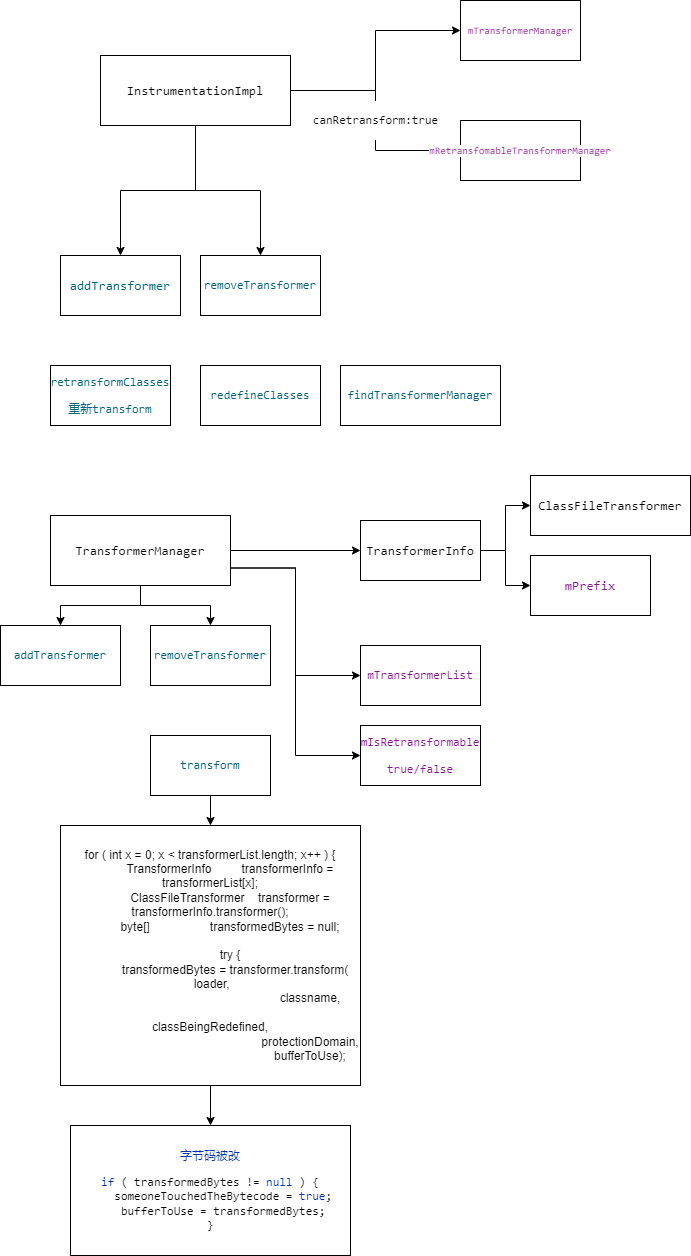

The diagram above was exported from draw.io. Its source (the exported page's mxGraphModel, read from the mxfile embedded in the PNG):
<mxGraphModel dx="1325" dy="517" grid="1" gridSize="10" guides="1" tooltips="1" connect="1" arrows="1" fold="1" page="1" pageScale="1" pageWidth="827" pageHeight="1169" math="0" shadow="0">
  <root>
    <mxCell id="0" />
    <mxCell id="1" parent="0" />
    <mxCell id="6" style="edgeStyle=orthogonalEdgeStyle;rounded=0;orthogonalLoop=1;jettySize=auto;html=1;exitX=1;exitY=0.5;exitDx=0;exitDy=0;" edge="1" parent="1" source="2" target="4">
      <mxGeometry relative="1" as="geometry" />
    </mxCell>
    <mxCell id="7" value="&lt;div style=&quot;background-color:#ffffff;color:#080808&quot;&gt;&lt;pre style=&quot;font-family:'JetBrains Mono',monospace;font-size:9.0pt;&quot;&gt;&lt;div&gt;&lt;pre style=&quot;font-family:'JetBrains Mono',monospace;font-size:9.0pt;&quot;&gt;canRetransform:true&lt;/pre&gt;&lt;/div&gt;&lt;/pre&gt;&lt;/div&gt;" style="edgeStyle=orthogonalEdgeStyle;rounded=0;orthogonalLoop=1;jettySize=auto;html=1;exitX=1;exitY=0.5;exitDx=0;exitDy=0;" edge="1" parent="1" source="2" target="5">
      <mxGeometry relative="1" as="geometry" />
    </mxCell>
    <mxCell id="9" style="edgeStyle=orthogonalEdgeStyle;rounded=0;orthogonalLoop=1;jettySize=auto;html=1;exitX=0.5;exitY=1;exitDx=0;exitDy=0;entryX=0.5;entryY=0;entryDx=0;entryDy=0;" edge="1" parent="1" source="2" target="3">
      <mxGeometry relative="1" as="geometry" />
    </mxCell>
    <mxCell id="10" style="edgeStyle=orthogonalEdgeStyle;rounded=0;orthogonalLoop=1;jettySize=auto;html=1;exitX=0.5;exitY=1;exitDx=0;exitDy=0;entryX=0.5;entryY=0;entryDx=0;entryDy=0;" edge="1" parent="1" source="2" target="8">
      <mxGeometry relative="1" as="geometry" />
    </mxCell>
    <mxCell id="2" value="&lt;div style=&quot;background-color:#ffffff;color:#080808&quot;&gt;&lt;pre style=&quot;font-family:'JetBrains Mono',monospace;font-size:9.8pt;&quot;&gt;&lt;span style=&quot;color:#000000;&quot;&gt;InstrumentationImpl&lt;/span&gt;&lt;/pre&gt;&lt;/div&gt;" style="rounded=0;whiteSpace=wrap;html=1;" vertex="1" parent="1">
      <mxGeometry x="10" y="190" width="190" height="70" as="geometry" />
    </mxCell>
    <mxCell id="3" value="&lt;div style=&quot;background-color:#ffffff;color:#080808&quot;&gt;&lt;pre style=&quot;font-family:'JetBrains Mono',monospace;font-size:9.8pt;&quot;&gt;&lt;span style=&quot;color:#00627a;&quot;&gt;addTransformer&lt;/span&gt;&lt;/pre&gt;&lt;/div&gt;" style="rounded=0;whiteSpace=wrap;html=1;" vertex="1" parent="1">
      <mxGeometry x="-30" y="390" width="120" height="60" as="geometry" />
    </mxCell>
    <mxCell id="4" value="&lt;div style=&quot;background-color:#ffffff;color:#080808&quot;&gt;&lt;pre style=&quot;font-family:'JetBrains Mono',monospace;font-size:7.5pt;&quot;&gt;&lt;span style=&quot;color:#871094;&quot;&gt;mTransformerManager&lt;/span&gt;&lt;/pre&gt;&lt;/div&gt;" style="rounded=0;whiteSpace=wrap;html=1;" vertex="1" parent="1">
      <mxGeometry x="370" y="135" width="120" height="60" as="geometry" />
    </mxCell>
    <mxCell id="5" value="&lt;div style=&quot;background-color:#ffffff;color:#080808&quot;&gt;&lt;pre style=&quot;font-family:'JetBrains Mono',monospace;font-size:7.5pt;&quot;&gt;&lt;span style=&quot;color:#871094;&quot;&gt;mRetransfomableTransformerManager&lt;/span&gt;&lt;/pre&gt;&lt;/div&gt;" style="rounded=0;whiteSpace=wrap;html=1;" vertex="1" parent="1">
      <mxGeometry x="370" y="255" width="120" height="60" as="geometry" />
    </mxCell>
    <mxCell id="8" value="&lt;div style=&quot;background-color:#ffffff;color:#080808&quot;&gt;&lt;pre style=&quot;font-family:'JetBrains Mono',monospace;font-size:9.0pt;&quot;&gt;&lt;span style=&quot;color:#00627a;&quot;&gt;removeTransformer&lt;/span&gt;&lt;/pre&gt;&lt;/div&gt;" style="rounded=0;whiteSpace=wrap;html=1;" vertex="1" parent="1">
      <mxGeometry x="110" y="390" width="120" height="60" as="geometry" />
    </mxCell>
    <mxCell id="11" value="&lt;div style=&quot;background-color: rgb(255, 255, 255);&quot;&gt;&lt;pre style=&quot;color: rgb(8, 8, 8); font-family: &amp;quot;JetBrains Mono&amp;quot;, monospace; font-size: 9pt;&quot;&gt;&lt;span style=&quot;color:#00627a;&quot;&gt;retransformClasses&lt;/span&gt;&lt;/pre&gt;&lt;pre style=&quot;&quot;&gt;&lt;font style=&quot;font-family: &amp;quot;JetBrains Mono&amp;quot;, monospace; font-size: 9pt;&quot; color=&quot;#00627a&quot;&gt;重新&lt;/font&gt;&lt;font face=&quot;JetBrains Mono, monospace&quot; color=&quot;#00627a&quot;&gt;transform&lt;/font&gt;&lt;/pre&gt;&lt;/div&gt;" style="rounded=0;whiteSpace=wrap;html=1;" vertex="1" parent="1">
      <mxGeometry x="-40" y="500" width="120" height="60" as="geometry" />
    </mxCell>
    <mxCell id="12" value="&lt;div style=&quot;background-color: rgb(255, 255, 255);&quot;&gt;&lt;pre style=&quot;&quot;&gt;&lt;font face=&quot;JetBrains Mono, monospace&quot; color=&quot;#00627a&quot;&gt;redefineClasses&lt;/font&gt;&lt;/pre&gt;&lt;/div&gt;" style="rounded=0;whiteSpace=wrap;html=1;" vertex="1" parent="1">
      <mxGeometry x="110" y="500" width="120" height="60" as="geometry" />
    </mxCell>
    <mxCell id="13" value="&lt;div style=&quot;background-color:#ffffff;color:#080808&quot;&gt;&lt;pre style=&quot;font-family:'JetBrains Mono',monospace;font-size:9.0pt;&quot;&gt;&lt;span style=&quot;color:#00627a;&quot;&gt;findTransformerManager&lt;/span&gt;&lt;/pre&gt;&lt;/div&gt;" style="rounded=0;whiteSpace=wrap;html=1;" vertex="1" parent="1">
      <mxGeometry x="250" y="500" width="160" height="60" as="geometry" />
    </mxCell>
    <mxCell id="16" style="edgeStyle=orthogonalEdgeStyle;rounded=0;orthogonalLoop=1;jettySize=auto;html=1;exitX=1;exitY=0.5;exitDx=0;exitDy=0;" edge="1" parent="1" source="14" target="15">
      <mxGeometry relative="1" as="geometry" />
    </mxCell>
    <mxCell id="27" style="edgeStyle=orthogonalEdgeStyle;rounded=0;orthogonalLoop=1;jettySize=auto;html=1;exitX=1;exitY=0.75;exitDx=0;exitDy=0;entryX=0;entryY=0.5;entryDx=0;entryDy=0;" edge="1" parent="1" source="14" target="24">
      <mxGeometry relative="1" as="geometry" />
    </mxCell>
    <mxCell id="29" style="edgeStyle=orthogonalEdgeStyle;rounded=0;orthogonalLoop=1;jettySize=auto;html=1;exitX=1;exitY=0.75;exitDx=0;exitDy=0;entryX=0;entryY=0.5;entryDx=0;entryDy=0;" edge="1" parent="1" source="14" target="28">
      <mxGeometry relative="1" as="geometry" />
    </mxCell>
    <mxCell id="32" style="edgeStyle=orthogonalEdgeStyle;rounded=0;orthogonalLoop=1;jettySize=auto;html=1;exitX=0.5;exitY=1;exitDx=0;exitDy=0;" edge="1" parent="1" source="14" target="30">
      <mxGeometry relative="1" as="geometry" />
    </mxCell>
    <mxCell id="33" style="edgeStyle=orthogonalEdgeStyle;rounded=0;orthogonalLoop=1;jettySize=auto;html=1;exitX=0.5;exitY=1;exitDx=0;exitDy=0;" edge="1" parent="1" source="14" target="31">
      <mxGeometry relative="1" as="geometry" />
    </mxCell>
    <mxCell id="14" value="&lt;div style=&quot;background-color:#ffffff;color:#080808&quot;&gt;&lt;pre style=&quot;font-family:'JetBrains Mono',monospace;font-size:9.8pt;&quot;&gt;&lt;span style=&quot;color:#000000;&quot;&gt;TransformerManager&lt;/span&gt;&lt;/pre&gt;&lt;/div&gt;" style="rounded=0;whiteSpace=wrap;html=1;" vertex="1" parent="1">
      <mxGeometry x="-40" y="650" width="180" height="70" as="geometry" />
    </mxCell>
    <mxCell id="19" style="edgeStyle=orthogonalEdgeStyle;rounded=0;orthogonalLoop=1;jettySize=auto;html=1;exitX=1;exitY=0.5;exitDx=0;exitDy=0;" edge="1" parent="1" source="15" target="17">
      <mxGeometry relative="1" as="geometry" />
    </mxCell>
    <mxCell id="23" style="edgeStyle=orthogonalEdgeStyle;rounded=0;orthogonalLoop=1;jettySize=auto;html=1;exitX=1;exitY=0.5;exitDx=0;exitDy=0;" edge="1" parent="1" source="15" target="18">
      <mxGeometry relative="1" as="geometry" />
    </mxCell>
    <mxCell id="15" value="&lt;div style=&quot;background-color:#ffffff;color:#080808&quot;&gt;&lt;pre style=&quot;font-family:'JetBrains Mono',monospace;font-size:9.8pt;&quot;&gt;&lt;span style=&quot;color:#000000;&quot;&gt;TransformerInfo&lt;/span&gt;&lt;/pre&gt;&lt;/div&gt;" style="rounded=0;whiteSpace=wrap;html=1;" vertex="1" parent="1">
      <mxGeometry x="270" y="655" width="120" height="60" as="geometry" />
    </mxCell>
    <mxCell id="17" value="&lt;div style=&quot;background-color:#ffffff;color:#080808&quot;&gt;&lt;pre style=&quot;font-family:'JetBrains Mono',monospace;font-size:9.8pt;&quot;&gt;&lt;span style=&quot;color:#000000;&quot;&gt;ClassFileTransformer&lt;/span&gt;&lt;/pre&gt;&lt;/div&gt;" style="rounded=0;whiteSpace=wrap;html=1;" vertex="1" parent="1">
      <mxGeometry x="440" y="610" width="160" height="60" as="geometry" />
    </mxCell>
    <mxCell id="18" value="&lt;div style=&quot;background-color:#ffffff;color:#080808&quot;&gt;&lt;pre style=&quot;font-family:'JetBrains Mono',monospace;font-size:9.8pt;&quot;&gt;&lt;span style=&quot;color:#871094;&quot;&gt;mPrefix&lt;/span&gt;&lt;/pre&gt;&lt;/div&gt;" style="rounded=0;whiteSpace=wrap;html=1;" vertex="1" parent="1">
      <mxGeometry x="440" y="690" width="120" height="60" as="geometry" />
    </mxCell>
    <mxCell id="24" value="&lt;div style=&quot;background-color:#ffffff;color:#080808&quot;&gt;&lt;pre style=&quot;font-family:'JetBrains Mono',monospace;font-size:9.0pt;&quot;&gt;&lt;span style=&quot;color:#871094;&quot;&gt;mTransformerList&lt;/span&gt;&lt;/pre&gt;&lt;/div&gt;" style="rounded=0;whiteSpace=wrap;html=1;" vertex="1" parent="1">
      <mxGeometry x="270" y="780" width="120" height="60" as="geometry" />
    </mxCell>
    <mxCell id="28" value="&lt;div style=&quot;background-color: rgb(255, 255, 255);&quot;&gt;&lt;pre style=&quot;&quot;&gt;&lt;font face=&quot;JetBrains Mono, monospace&quot; color=&quot;#871094&quot;&gt;mIsRetransformable&lt;/font&gt;&lt;font face=&quot;JetBrains Mono, monospace&quot; color=&quot;#080808&quot;&gt;&lt;span style=&quot;font-size: 9pt;&quot;&gt;&lt;br&gt;&lt;/span&gt;&lt;/font&gt;&lt;/pre&gt;&lt;pre style=&quot;&quot;&gt;&lt;font face=&quot;JetBrains Mono, monospace&quot; color=&quot;#871094&quot;&gt;true/false&lt;/font&gt;&lt;/pre&gt;&lt;/div&gt;" style="rounded=0;whiteSpace=wrap;html=1;" vertex="1" parent="1">
      <mxGeometry x="270" y="860" width="120" height="60" as="geometry" />
    </mxCell>
    <mxCell id="30" value="&lt;div style=&quot;background-color:#ffffff;color:#080808&quot;&gt;&lt;pre style=&quot;font-family:'JetBrains Mono',monospace;font-size:9.0pt;&quot;&gt;&lt;span style=&quot;color:#00627a;&quot;&gt;addTransformer&lt;/span&gt;&lt;/pre&gt;&lt;/div&gt;" style="rounded=0;whiteSpace=wrap;html=1;" vertex="1" parent="1">
      <mxGeometry x="-90" y="760" width="120" height="60" as="geometry" />
    </mxCell>
    <mxCell id="31" value="&lt;div style=&quot;background-color:#ffffff;color:#080808&quot;&gt;&lt;pre style=&quot;font-family:'JetBrains Mono',monospace;font-size:9.0pt;&quot;&gt;&lt;span style=&quot;color:#00627a;&quot;&gt;removeTransformer&lt;/span&gt;&lt;/pre&gt;&lt;/div&gt;" style="rounded=0;whiteSpace=wrap;html=1;" vertex="1" parent="1">
      <mxGeometry x="60" y="760" width="120" height="60" as="geometry" />
    </mxCell>
    <mxCell id="37" style="edgeStyle=orthogonalEdgeStyle;rounded=0;orthogonalLoop=1;jettySize=auto;html=1;exitX=0.5;exitY=1;exitDx=0;exitDy=0;" edge="1" parent="1" source="34" target="35">
      <mxGeometry relative="1" as="geometry" />
    </mxCell>
    <mxCell id="34" value="&lt;div style=&quot;background-color:#ffffff;color:#080808&quot;&gt;&lt;pre style=&quot;font-family:'JetBrains Mono',monospace;font-size:9.0pt;&quot;&gt;&lt;span style=&quot;color:#00627a;&quot;&gt;transform&lt;/span&gt;&lt;/pre&gt;&lt;/div&gt;" style="rounded=0;whiteSpace=wrap;html=1;" vertex="1" parent="1">
      <mxGeometry x="60" y="870" width="120" height="60" as="geometry" />
    </mxCell>
    <mxCell id="38" style="edgeStyle=orthogonalEdgeStyle;rounded=0;orthogonalLoop=1;jettySize=auto;html=1;exitX=0.5;exitY=1;exitDx=0;exitDy=0;entryX=0.5;entryY=0;entryDx=0;entryDy=0;" edge="1" parent="1" source="35" target="36">
      <mxGeometry relative="1" as="geometry" />
    </mxCell>
    <mxCell id="35" value="&lt;div&gt;for ( int x = 0; x &amp;lt; transformerList.length; x++ ) {&lt;/div&gt;&lt;div&gt;&amp;nbsp; &amp;nbsp; &amp;nbsp; &amp;nbsp; &amp;nbsp; &amp;nbsp; TransformerInfo&amp;nbsp; &amp;nbsp; &amp;nbsp; &amp;nbsp; &amp;nbsp;transformerInfo = transformerList[x];&lt;/div&gt;&lt;div&gt;&amp;nbsp; &amp;nbsp; &amp;nbsp; &amp;nbsp; &amp;nbsp; &amp;nbsp; ClassFileTransformer&amp;nbsp; &amp;nbsp; transformer = transformerInfo.transformer();&lt;/div&gt;&lt;div&gt;&amp;nbsp; &amp;nbsp; &amp;nbsp; &amp;nbsp; &amp;nbsp; &amp;nbsp; byte[]&amp;nbsp; &amp;nbsp; &amp;nbsp; &amp;nbsp; &amp;nbsp; &amp;nbsp; &amp;nbsp; &amp;nbsp; &amp;nbsp; transformedBytes = null;&lt;/div&gt;&lt;div&gt;&lt;br&gt;&lt;/div&gt;&lt;div&gt;&amp;nbsp; &amp;nbsp; &amp;nbsp; &amp;nbsp; &amp;nbsp; &amp;nbsp; try {&lt;/div&gt;&lt;div&gt;&amp;nbsp; &amp;nbsp; &amp;nbsp; &amp;nbsp; &amp;nbsp; &amp;nbsp; &amp;nbsp; &amp;nbsp; transformedBytes = transformer.transform(&amp;nbsp; &amp;nbsp;loader,&lt;/div&gt;&lt;div&gt;&amp;nbsp; &amp;nbsp; &amp;nbsp; &amp;nbsp; &amp;nbsp; &amp;nbsp; &amp;nbsp; &amp;nbsp; &amp;nbsp; &amp;nbsp; &amp;nbsp; &amp;nbsp; &amp;nbsp; &amp;nbsp; &amp;nbsp; &amp;nbsp; &amp;nbsp; &amp;nbsp; &amp;nbsp; &amp;nbsp; &amp;nbsp; &amp;nbsp; &amp;nbsp; &amp;nbsp; &amp;nbsp; &amp;nbsp; &amp;nbsp; &amp;nbsp; &amp;nbsp; &amp;nbsp; classname,&lt;/div&gt;&lt;div&gt;&amp;nbsp; &amp;nbsp; &amp;nbsp; &amp;nbsp; &amp;nbsp; &amp;nbsp; &amp;nbsp; &amp;nbsp; &amp;nbsp; &amp;nbsp; &amp;nbsp; &amp;nbsp; &amp;nbsp; &amp;nbsp; &amp;nbsp; &amp;nbsp; &amp;nbsp; &amp;nbsp; &amp;nbsp; &amp;nbsp; &amp;nbsp; &amp;nbsp; &amp;nbsp; &amp;nbsp; &amp;nbsp; &amp;nbsp; &amp;nbsp; &amp;nbsp; &amp;nbsp; &amp;nbsp; classBeingRedefined,&lt;/div&gt;&lt;div&gt;&amp;nbsp; &amp;nbsp; &amp;nbsp; &amp;nbsp; &amp;nbsp; &amp;nbsp; &amp;nbsp; &amp;nbsp; &amp;nbsp; &amp;nbsp; &amp;nbsp; &amp;nbsp; &amp;nbsp; &amp;nbsp; &amp;nbsp; &amp;nbsp; &amp;nbsp; &amp;nbsp; &amp;nbsp; &amp;nbsp; &amp;nbsp; &amp;nbsp; &amp;nbsp; &amp;nbsp; &amp;nbsp; &amp;nbsp; &amp;nbsp; &amp;nbsp; &amp;nbsp; &amp;nbsp; protectionDomain,&lt;/div&gt;&lt;div&gt;&amp;nbsp; &amp;nbsp; &amp;nbsp; &amp;nbsp; &amp;nbsp; &amp;nbsp; &amp;nbsp; &amp;nbsp; &amp;nbsp; &amp;nbsp; &amp;nbsp; &amp;nbsp; &amp;nbsp; &amp;nbsp; &amp;nbsp; &amp;nbsp; &amp;nbsp; &amp;nbsp; &amp;nbsp; &amp;nbsp; &amp;nbsp; &amp;nbsp; &amp;nbsp; &amp;nbsp; &amp;nbsp; &amp;nbsp; &amp;nbsp; &amp;nbsp; &amp;nbsp; &amp;nbsp; bufferToUse);&lt;/div&gt;" style="rounded=0;whiteSpace=wrap;html=1;" vertex="1" parent="1">
      <mxGeometry x="-30" y="960" width="300" height="260" as="geometry" />
    </mxCell>
    <mxCell id="36" value="&lt;div style=&quot;background-color:#ffffff;color:#080808&quot;&gt;&lt;pre style=&quot;font-family:'JetBrains Mono',monospace;font-size:9.0pt;&quot;&gt;&lt;span style=&quot;color:#0033b3;&quot;&gt;字节码被改&lt;/span&gt;&lt;/pre&gt;&lt;pre style=&quot;font-family:'JetBrains Mono',monospace;font-size:9.0pt;&quot;&gt;&lt;span style=&quot;color:#0033b3;&quot;&gt;if &lt;/span&gt;( &lt;span style=&quot;color:#000000;&quot;&gt;transformedBytes &lt;/span&gt;!= &lt;span style=&quot;color:#0033b3;&quot;&gt;null &lt;/span&gt;) {&lt;br&gt;    &lt;span style=&quot;color:#000000;&quot;&gt;someoneTouchedTheBytecode &lt;/span&gt;= &lt;span style=&quot;color:#0033b3;&quot;&gt;true&lt;/span&gt;;&lt;br&gt;    &lt;span style=&quot;color:#000000;&quot;&gt;bufferToUse &lt;/span&gt;= &lt;span style=&quot;color:#000000;&quot;&gt;transformedBytes&lt;/span&gt;;&lt;br&gt;}&lt;/pre&gt;&lt;/div&gt;" style="rounded=0;whiteSpace=wrap;html=1;" vertex="1" parent="1">
      <mxGeometry x="-20" y="1260" width="280" height="130" as="geometry" />
    </mxCell>
  </root>
</mxGraphModel>